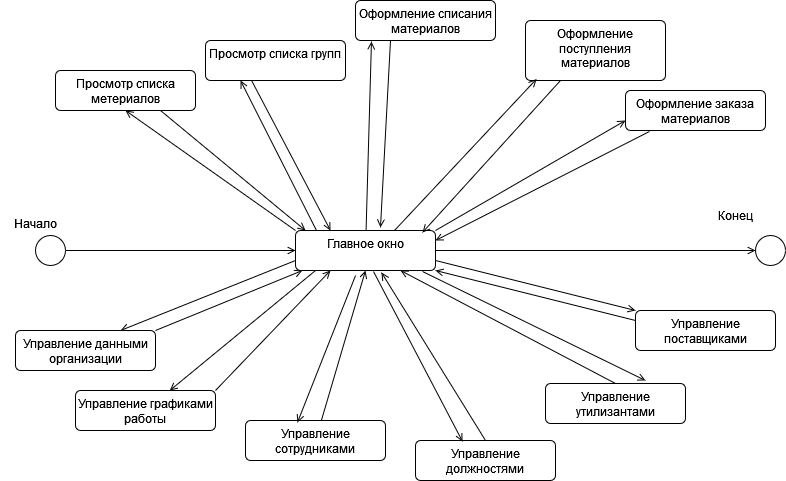

The diagram above was exported from draw.io. Its source (the exported page's mxGraphModel, read from the mxfile embedded in the PNG):
<mxGraphModel dx="791" dy="715" grid="1" gridSize="10" guides="1" tooltips="1" connect="1" arrows="1" fold="1" page="1" pageScale="1" pageWidth="1169" pageHeight="826" math="0" shadow="0">
  <root>
    <mxCell id="0" />
    <mxCell id="1" parent="0" />
    <mxCell id="5y0a2fpjLMVxcu59K-3s-2" value="" style="ellipse;html=1;" vertex="1" parent="1">
      <mxGeometry x="40" y="265" width="30" height="30" as="geometry" />
    </mxCell>
    <mxCell id="5y0a2fpjLMVxcu59K-3s-3" value="" style="endArrow=open;html=1;rounded=0;align=center;verticalAlign=top;endFill=0;labelBackgroundColor=none;endSize=6;entryX=0;entryY=0.5;entryDx=0;entryDy=0;" edge="1" source="5y0a2fpjLMVxcu59K-3s-2" parent="1" target="5y0a2fpjLMVxcu59K-3s-7">
      <mxGeometry relative="1" as="geometry">
        <mxPoint x="135" y="255" as="targetPoint" />
      </mxGeometry>
    </mxCell>
    <mxCell id="5y0a2fpjLMVxcu59K-3s-5" value="" style="ellipse;html=1;" vertex="1" parent="1">
      <mxGeometry x="760" y="265" width="30" height="30" as="geometry" />
    </mxCell>
    <mxCell id="5y0a2fpjLMVxcu59K-3s-6" value="" style="endArrow=open;html=1;rounded=0;align=center;verticalAlign=top;endFill=0;labelBackgroundColor=none;endSize=6;exitX=1;exitY=0.5;exitDx=0;exitDy=0;" edge="1" target="5y0a2fpjLMVxcu59K-3s-5" parent="1" source="5y0a2fpjLMVxcu59K-3s-7">
      <mxGeometry relative="1" as="geometry">
        <mxPoint x="720" y="235" as="sourcePoint" />
      </mxGeometry>
    </mxCell>
    <mxCell id="5y0a2fpjLMVxcu59K-3s-7" value="Главное окно" style="html=1;align=center;verticalAlign=top;rounded=1;absoluteArcSize=1;arcSize=10;dashed=0;whiteSpace=wrap;" vertex="1" parent="1">
      <mxGeometry x="300" y="260" width="140" height="40" as="geometry" />
    </mxCell>
    <mxCell id="5y0a2fpjLMVxcu59K-3s-9" value="Управление утилизантами" style="html=1;align=center;verticalAlign=top;rounded=1;absoluteArcSize=1;arcSize=10;dashed=0;whiteSpace=wrap;" vertex="1" parent="1">
      <mxGeometry x="550" y="413" width="140" height="40" as="geometry" />
    </mxCell>
    <mxCell id="5y0a2fpjLMVxcu59K-3s-15" value="Оформление заказа материалов" style="html=1;align=center;verticalAlign=top;rounded=1;absoluteArcSize=1;arcSize=10;dashed=0;whiteSpace=wrap;" vertex="1" parent="1">
      <mxGeometry x="630" y="120" width="140" height="40" as="geometry" />
    </mxCell>
    <mxCell id="5y0a2fpjLMVxcu59K-3s-16" value="Оформление поступления материалов" style="html=1;align=center;verticalAlign=top;rounded=1;absoluteArcSize=1;arcSize=10;dashed=0;whiteSpace=wrap;" vertex="1" parent="1">
      <mxGeometry x="530" y="50" width="140" height="60" as="geometry" />
    </mxCell>
    <mxCell id="5y0a2fpjLMVxcu59K-3s-17" value="Оформление списания материалов" style="html=1;align=center;verticalAlign=top;rounded=1;absoluteArcSize=1;arcSize=10;dashed=0;whiteSpace=wrap;" vertex="1" parent="1">
      <mxGeometry x="360" y="30" width="140" height="40" as="geometry" />
    </mxCell>
    <mxCell id="5y0a2fpjLMVxcu59K-3s-18" value="Просмотр списка групп" style="html=1;align=center;verticalAlign=top;rounded=1;absoluteArcSize=1;arcSize=10;dashed=0;whiteSpace=wrap;" vertex="1" parent="1">
      <mxGeometry x="210" y="70" width="140" height="40" as="geometry" />
    </mxCell>
    <mxCell id="5y0a2fpjLMVxcu59K-3s-19" value="Просмотр списка метериалов" style="html=1;align=center;verticalAlign=top;rounded=1;absoluteArcSize=1;arcSize=10;dashed=0;whiteSpace=wrap;" vertex="1" parent="1">
      <mxGeometry x="60" y="100" width="140" height="40" as="geometry" />
    </mxCell>
    <mxCell id="5y0a2fpjLMVxcu59K-3s-20" value="Управление поставщиками" style="html=1;align=center;verticalAlign=top;rounded=1;absoluteArcSize=1;arcSize=10;dashed=0;whiteSpace=wrap;" vertex="1" parent="1">
      <mxGeometry x="640" y="340" width="140" height="40" as="geometry" />
    </mxCell>
    <mxCell id="5y0a2fpjLMVxcu59K-3s-21" value="Управление должностями" style="html=1;align=center;verticalAlign=top;rounded=1;absoluteArcSize=1;arcSize=10;dashed=0;whiteSpace=wrap;" vertex="1" parent="1">
      <mxGeometry x="420" y="470" width="140" height="40" as="geometry" />
    </mxCell>
    <mxCell id="5y0a2fpjLMVxcu59K-3s-22" value="Управление сотрудниками" style="html=1;align=center;verticalAlign=top;rounded=1;absoluteArcSize=1;arcSize=10;dashed=0;whiteSpace=wrap;" vertex="1" parent="1">
      <mxGeometry x="250" y="450" width="140" height="40" as="geometry" />
    </mxCell>
    <mxCell id="5y0a2fpjLMVxcu59K-3s-23" value="Управление графиками работы" style="html=1;align=center;verticalAlign=top;rounded=1;absoluteArcSize=1;arcSize=10;dashed=0;whiteSpace=wrap;" vertex="1" parent="1">
      <mxGeometry x="80" y="420" width="140" height="40" as="geometry" />
    </mxCell>
    <mxCell id="5y0a2fpjLMVxcu59K-3s-24" value="Управление данными организации" style="html=1;align=center;verticalAlign=top;rounded=1;absoluteArcSize=1;arcSize=10;dashed=0;whiteSpace=wrap;" vertex="1" parent="1">
      <mxGeometry x="20" y="360" width="140" height="40" as="geometry" />
    </mxCell>
    <mxCell id="5y0a2fpjLMVxcu59K-3s-25" value="" style="endArrow=open;html=1;rounded=0;align=center;verticalAlign=top;endFill=0;labelBackgroundColor=none;endSize=6;entryX=0.25;entryY=1;entryDx=0;entryDy=0;exitX=0.15;exitY=0;exitDx=0;exitDy=0;exitPerimeter=0;" edge="1" parent="1" source="5y0a2fpjLMVxcu59K-3s-7" target="5y0a2fpjLMVxcu59K-3s-18">
      <mxGeometry relative="1" as="geometry">
        <mxPoint x="212.5" y="120" as="targetPoint" />
        <mxPoint x="417.5" y="240" as="sourcePoint" />
      </mxGeometry>
    </mxCell>
    <mxCell id="5y0a2fpjLMVxcu59K-3s-27" value="" style="endArrow=open;html=1;rounded=0;align=center;verticalAlign=top;endFill=0;labelBackgroundColor=none;endSize=6;entryX=0.5;entryY=1;entryDx=0;entryDy=0;exitX=0;exitY=0;exitDx=0;exitDy=0;" edge="1" parent="1" source="5y0a2fpjLMVxcu59K-3s-7" target="5y0a2fpjLMVxcu59K-3s-19">
      <mxGeometry relative="1" as="geometry">
        <mxPoint x="100" y="160" as="targetPoint" />
        <mxPoint x="305" y="280" as="sourcePoint" />
        <Array as="points" />
      </mxGeometry>
    </mxCell>
    <mxCell id="5y0a2fpjLMVxcu59K-3s-28" value="" style="endArrow=open;html=1;rounded=0;align=center;verticalAlign=top;endFill=0;labelBackgroundColor=none;endSize=6;entryX=0.114;entryY=1.025;entryDx=0;entryDy=0;entryPerimeter=0;" edge="1" parent="1" source="5y0a2fpjLMVxcu59K-3s-7" target="5y0a2fpjLMVxcu59K-3s-17">
      <mxGeometry relative="1" as="geometry">
        <mxPoint x="241" y="124" as="targetPoint" />
        <mxPoint x="331" y="270" as="sourcePoint" />
      </mxGeometry>
    </mxCell>
    <mxCell id="5y0a2fpjLMVxcu59K-3s-29" value="" style="endArrow=open;html=1;rounded=0;align=center;verticalAlign=top;endFill=0;labelBackgroundColor=none;endSize=6;entryX=0.079;entryY=0.975;entryDx=0;entryDy=0;entryPerimeter=0;exitX=0.707;exitY=0;exitDx=0;exitDy=0;exitPerimeter=0;" edge="1" parent="1" source="5y0a2fpjLMVxcu59K-3s-7" target="5y0a2fpjLMVxcu59K-3s-16">
      <mxGeometry relative="1" as="geometry">
        <mxPoint x="386" y="81" as="targetPoint" />
        <mxPoint x="381" y="270" as="sourcePoint" />
      </mxGeometry>
    </mxCell>
    <mxCell id="5y0a2fpjLMVxcu59K-3s-30" value="" style="endArrow=open;html=1;rounded=0;align=center;verticalAlign=top;endFill=0;labelBackgroundColor=none;endSize=6;entryX=0;entryY=0.75;entryDx=0;entryDy=0;exitX=1;exitY=0;exitDx=0;exitDy=0;" edge="1" parent="1" source="5y0a2fpjLMVxcu59K-3s-7" target="5y0a2fpjLMVxcu59K-3s-15">
      <mxGeometry relative="1" as="geometry">
        <mxPoint x="551" y="119" as="targetPoint" />
        <mxPoint x="406" y="265" as="sourcePoint" />
      </mxGeometry>
    </mxCell>
    <mxCell id="5y0a2fpjLMVxcu59K-3s-31" value="" style="endArrow=open;html=1;rounded=0;align=center;verticalAlign=top;endFill=0;labelBackgroundColor=none;endSize=6;entryX=1;entryY=1;entryDx=0;entryDy=0;exitX=0;exitY=0.25;exitDx=0;exitDy=0;" edge="1" parent="1" source="5y0a2fpjLMVxcu59K-3s-20" target="5y0a2fpjLMVxcu59K-3s-7">
      <mxGeometry relative="1" as="geometry">
        <mxPoint x="420" y="280" as="targetPoint" />
        <mxPoint x="631" y="397" as="sourcePoint" />
        <Array as="points" />
      </mxGeometry>
    </mxCell>
    <mxCell id="5y0a2fpjLMVxcu59K-3s-32" value="" style="endArrow=open;html=1;rounded=0;align=center;verticalAlign=top;endFill=0;labelBackgroundColor=none;endSize=6;entryX=0.75;entryY=1;entryDx=0;entryDy=0;exitX=0.5;exitY=0;exitDx=0;exitDy=0;" edge="1" parent="1" source="5y0a2fpjLMVxcu59K-3s-9" target="5y0a2fpjLMVxcu59K-3s-7">
      <mxGeometry relative="1" as="geometry">
        <mxPoint x="450" y="310" as="targetPoint" />
        <mxPoint x="650" y="360" as="sourcePoint" />
        <Array as="points" />
      </mxGeometry>
    </mxCell>
    <mxCell id="5y0a2fpjLMVxcu59K-3s-33" value="" style="endArrow=open;html=1;rounded=0;align=center;verticalAlign=top;endFill=0;labelBackgroundColor=none;endSize=6;entryX=0.614;entryY=1.05;entryDx=0;entryDy=0;exitX=0.5;exitY=0;exitDx=0;exitDy=0;entryPerimeter=0;" edge="1" parent="1" source="5y0a2fpjLMVxcu59K-3s-21" target="5y0a2fpjLMVxcu59K-3s-7">
      <mxGeometry relative="1" as="geometry">
        <mxPoint x="415" y="310" as="targetPoint" />
        <mxPoint x="630" y="423" as="sourcePoint" />
        <Array as="points" />
      </mxGeometry>
    </mxCell>
    <mxCell id="5y0a2fpjLMVxcu59K-3s-34" value="" style="endArrow=open;html=1;rounded=0;align=center;verticalAlign=top;endFill=0;labelBackgroundColor=none;endSize=6;entryX=0.5;entryY=1;entryDx=0;entryDy=0;" edge="1" parent="1" source="5y0a2fpjLMVxcu59K-3s-22" target="5y0a2fpjLMVxcu59K-3s-7">
      <mxGeometry relative="1" as="geometry">
        <mxPoint x="396" y="312" as="targetPoint" />
        <mxPoint x="500" y="480" as="sourcePoint" />
        <Array as="points" />
      </mxGeometry>
    </mxCell>
    <mxCell id="5y0a2fpjLMVxcu59K-3s-35" value="" style="endArrow=open;html=1;rounded=0;align=center;verticalAlign=top;endFill=0;labelBackgroundColor=none;endSize=6;entryX=0.25;entryY=1;entryDx=0;entryDy=0;exitX=1;exitY=0;exitDx=0;exitDy=0;" edge="1" parent="1" source="5y0a2fpjLMVxcu59K-3s-23" target="5y0a2fpjLMVxcu59K-3s-7">
      <mxGeometry relative="1" as="geometry">
        <mxPoint x="380" y="310" as="targetPoint" />
        <mxPoint x="336" y="460" as="sourcePoint" />
        <Array as="points" />
      </mxGeometry>
    </mxCell>
    <mxCell id="5y0a2fpjLMVxcu59K-3s-36" value="" style="endArrow=open;html=1;rounded=0;align=center;verticalAlign=top;endFill=0;labelBackgroundColor=none;endSize=6;entryX=0.05;entryY=1;entryDx=0;entryDy=0;exitX=1;exitY=0;exitDx=0;exitDy=0;entryPerimeter=0;" edge="1" parent="1" source="5y0a2fpjLMVxcu59K-3s-24" target="5y0a2fpjLMVxcu59K-3s-7">
      <mxGeometry relative="1" as="geometry">
        <mxPoint x="345" y="310" as="targetPoint" />
        <mxPoint x="230" y="430" as="sourcePoint" />
        <Array as="points" />
      </mxGeometry>
    </mxCell>
    <mxCell id="5y0a2fpjLMVxcu59K-3s-37" value="" style="endArrow=open;html=1;rounded=0;align=center;verticalAlign=top;endFill=0;labelBackgroundColor=none;endSize=6;exitX=0.75;exitY=1;exitDx=0;exitDy=0;" edge="1" parent="1" source="5y0a2fpjLMVxcu59K-3s-19">
      <mxGeometry relative="1" as="geometry">
        <mxPoint x="310" y="260" as="targetPoint" />
        <mxPoint x="360" y="165" as="sourcePoint" />
        <Array as="points" />
      </mxGeometry>
    </mxCell>
    <mxCell id="5y0a2fpjLMVxcu59K-3s-38" value="" style="endArrow=open;html=1;rounded=0;align=center;verticalAlign=top;endFill=0;labelBackgroundColor=none;endSize=6;exitX=0.329;exitY=1;exitDx=0;exitDy=0;entryX=0.25;entryY=0;entryDx=0;entryDy=0;exitPerimeter=0;" edge="1" parent="1" source="5y0a2fpjLMVxcu59K-3s-18" target="5y0a2fpjLMVxcu59K-3s-7">
      <mxGeometry relative="1" as="geometry">
        <mxPoint x="325" y="273" as="targetPoint" />
        <mxPoint x="175" y="150" as="sourcePoint" />
        <Array as="points" />
      </mxGeometry>
    </mxCell>
    <mxCell id="5y0a2fpjLMVxcu59K-3s-39" value="" style="endArrow=open;html=1;rounded=0;align=center;verticalAlign=top;endFill=0;labelBackgroundColor=none;endSize=6;exitX=0.25;exitY=1;exitDx=0;exitDy=0;entryX=0.607;entryY=-0.075;entryDx=0;entryDy=0;entryPerimeter=0;" edge="1" parent="1" source="5y0a2fpjLMVxcu59K-3s-17" target="5y0a2fpjLMVxcu59K-3s-7">
      <mxGeometry relative="1" as="geometry">
        <mxPoint x="345" y="270" as="targetPoint" />
        <mxPoint x="266" y="120" as="sourcePoint" />
        <Array as="points" />
      </mxGeometry>
    </mxCell>
    <mxCell id="5y0a2fpjLMVxcu59K-3s-40" value="" style="endArrow=open;html=1;rounded=0;align=center;verticalAlign=top;endFill=0;labelBackgroundColor=none;endSize=6;exitX=0.25;exitY=1;exitDx=0;exitDy=0;entryX=0.907;entryY=0.05;entryDx=0;entryDy=0;entryPerimeter=0;" edge="1" parent="1" source="5y0a2fpjLMVxcu59K-3s-16" target="5y0a2fpjLMVxcu59K-3s-7">
      <mxGeometry relative="1" as="geometry">
        <mxPoint x="395" y="267" as="targetPoint" />
        <mxPoint x="405" y="80" as="sourcePoint" />
        <Array as="points" />
      </mxGeometry>
    </mxCell>
    <mxCell id="5y0a2fpjLMVxcu59K-3s-41" value="" style="endArrow=open;html=1;rounded=0;align=center;verticalAlign=top;endFill=0;labelBackgroundColor=none;endSize=6;exitX=0.171;exitY=1.025;exitDx=0;exitDy=0;exitPerimeter=0;" edge="1" parent="1" source="5y0a2fpjLMVxcu59K-3s-15">
      <mxGeometry relative="1" as="geometry">
        <mxPoint x="440" y="270" as="targetPoint" />
        <mxPoint x="575" y="120" as="sourcePoint" />
        <Array as="points" />
      </mxGeometry>
    </mxCell>
    <mxCell id="5y0a2fpjLMVxcu59K-3s-42" value="" style="endArrow=open;html=1;rounded=0;align=center;verticalAlign=top;endFill=0;labelBackgroundColor=none;endSize=6;exitX=0.557;exitY=1.025;exitDx=0;exitDy=0;entryX=0.336;entryY=0.025;entryDx=0;entryDy=0;exitPerimeter=0;entryPerimeter=0;" edge="1" parent="1" source="5y0a2fpjLMVxcu59K-3s-7" target="5y0a2fpjLMVxcu59K-3s-21">
      <mxGeometry relative="1" as="geometry">
        <mxPoint x="459" y="460" as="targetPoint" />
        <mxPoint x="380" y="310" as="sourcePoint" />
        <Array as="points" />
      </mxGeometry>
    </mxCell>
    <mxCell id="5y0a2fpjLMVxcu59K-3s-43" value="" style="endArrow=open;html=1;rounded=0;align=center;verticalAlign=top;endFill=0;labelBackgroundColor=none;endSize=6;exitX=0.429;exitY=1.125;exitDx=0;exitDy=0;exitPerimeter=0;entryX=0.371;entryY=0.05;entryDx=0;entryDy=0;entryPerimeter=0;" edge="1" parent="1" source="5y0a2fpjLMVxcu59K-3s-7" target="5y0a2fpjLMVxcu59K-3s-22">
      <mxGeometry relative="1" as="geometry">
        <mxPoint x="477" y="481" as="targetPoint" />
        <mxPoint x="388" y="311" as="sourcePoint" />
        <Array as="points" />
      </mxGeometry>
    </mxCell>
    <mxCell id="5y0a2fpjLMVxcu59K-3s-44" value="" style="endArrow=open;html=1;rounded=0;align=center;verticalAlign=top;endFill=0;labelBackgroundColor=none;endSize=6;exitX=0.143;exitY=1;exitDx=0;exitDy=0;exitPerimeter=0;" edge="1" parent="1" source="5y0a2fpjLMVxcu59K-3s-7" target="5y0a2fpjLMVxcu59K-3s-23">
      <mxGeometry relative="1" as="geometry">
        <mxPoint x="312" y="462" as="targetPoint" />
        <mxPoint x="370" y="315" as="sourcePoint" />
        <Array as="points" />
      </mxGeometry>
    </mxCell>
    <mxCell id="5y0a2fpjLMVxcu59K-3s-45" value="" style="endArrow=open;html=1;rounded=0;align=center;verticalAlign=top;endFill=0;labelBackgroundColor=none;endSize=6;exitX=0;exitY=0.75;exitDx=0;exitDy=0;entryX=0.75;entryY=0;entryDx=0;entryDy=0;" edge="1" parent="1" source="5y0a2fpjLMVxcu59K-3s-7" target="5y0a2fpjLMVxcu59K-3s-24">
      <mxGeometry relative="1" as="geometry">
        <mxPoint x="184" y="430" as="targetPoint" />
        <mxPoint x="330" y="310" as="sourcePoint" />
        <Array as="points" />
      </mxGeometry>
    </mxCell>
    <mxCell id="5y0a2fpjLMVxcu59K-3s-46" value="" style="endArrow=open;html=1;rounded=0;align=center;verticalAlign=top;endFill=0;labelBackgroundColor=none;endSize=6;exitX=1;exitY=0.75;exitDx=0;exitDy=0;entryX=0;entryY=0;entryDx=0;entryDy=0;" edge="1" parent="1" source="5y0a2fpjLMVxcu59K-3s-7" target="5y0a2fpjLMVxcu59K-3s-20">
      <mxGeometry relative="1" as="geometry">
        <mxPoint x="125" y="360" as="targetPoint" />
        <mxPoint x="310" y="300" as="sourcePoint" />
        <Array as="points" />
      </mxGeometry>
    </mxCell>
    <mxCell id="5y0a2fpjLMVxcu59K-3s-47" value="" style="endArrow=open;html=1;rounded=0;align=center;verticalAlign=top;endFill=0;labelBackgroundColor=none;endSize=6;exitX=0.907;exitY=1.025;exitDx=0;exitDy=0;exitPerimeter=0;" edge="1" parent="1" source="5y0a2fpjLMVxcu59K-3s-7">
      <mxGeometry relative="1" as="geometry">
        <mxPoint x="650" y="410" as="targetPoint" />
        <mxPoint x="450" y="300" as="sourcePoint" />
        <Array as="points" />
      </mxGeometry>
    </mxCell>
    <mxCell id="5y0a2fpjLMVxcu59K-3s-48" value="Начало" style="text;html=1;align=center;verticalAlign=middle;resizable=0;points=[];autosize=1;strokeColor=none;fillColor=none;" vertex="1" parent="1">
      <mxGeometry x="5" y="238" width="70" height="30" as="geometry" />
    </mxCell>
    <mxCell id="5y0a2fpjLMVxcu59K-3s-50" value="Конец" style="text;html=1;align=center;verticalAlign=middle;resizable=0;points=[];autosize=1;strokeColor=none;fillColor=none;" vertex="1" parent="1">
      <mxGeometry x="710" y="230" width="60" height="30" as="geometry" />
    </mxCell>
  </root>
</mxGraphModel>